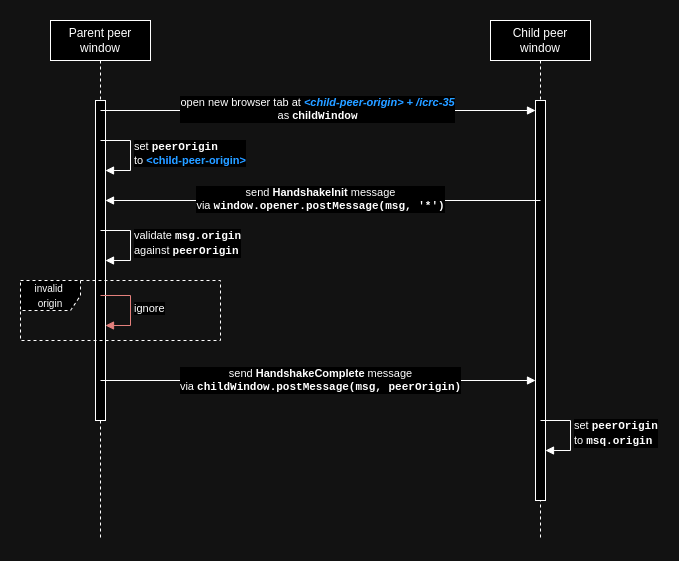

The diagram above was exported from draw.io. Its source (the exported page's mxGraphModel, read from the mxfile embedded in the PNG):
<mxGraphModel dx="1394" dy="793" grid="1" gridSize="10" guides="1" tooltips="1" connect="1" arrows="1" fold="1" page="1" pageScale="1" pageWidth="850" pageHeight="1100" math="0" shadow="0">
  <root>
    <mxCell id="0" />
    <mxCell id="1" parent="0" />
    <mxCell id="2" value="Parent peer window" style="shape=umlLifeline;perimeter=lifelinePerimeter;whiteSpace=wrap;html=1;container=1;dropTarget=0;collapsible=0;recursiveResize=0;outlineConnect=0;portConstraint=eastwest;newEdgeStyle={&quot;curved&quot;:0,&quot;rounded&quot;:0};" vertex="1" parent="1">
      <mxGeometry x="150" y="80" width="100" height="520" as="geometry" />
    </mxCell>
    <mxCell id="3" value="" style="html=1;points=[[0,0,0,0,5],[0,1,0,0,-5],[1,0,0,0,5],[1,1,0,0,-5]];perimeter=orthogonalPerimeter;outlineConnect=0;targetShapes=umlLifeline;portConstraint=eastwest;newEdgeStyle={&quot;curved&quot;:0,&quot;rounded&quot;:0};" vertex="1" parent="2">
      <mxGeometry x="45" y="80" width="10" height="320" as="geometry" />
    </mxCell>
    <mxCell id="4" value="Child peer window" style="shape=umlLifeline;perimeter=lifelinePerimeter;whiteSpace=wrap;html=1;container=1;dropTarget=0;collapsible=0;recursiveResize=0;outlineConnect=0;portConstraint=eastwest;newEdgeStyle={&quot;curved&quot;:0,&quot;rounded&quot;:0};" vertex="1" parent="1">
      <mxGeometry x="590" y="80" width="100" height="520" as="geometry" />
    </mxCell>
    <mxCell id="5" value="" style="html=1;points=[[0,0,0,0,5],[0,1,0,0,-5],[1,0,0,0,5],[1,1,0,0,-5]];perimeter=orthogonalPerimeter;outlineConnect=0;targetShapes=umlLifeline;portConstraint=eastwest;newEdgeStyle={&quot;curved&quot;:0,&quot;rounded&quot;:0};" vertex="1" parent="4">
      <mxGeometry x="45" y="80" width="10" height="400" as="geometry" />
    </mxCell>
    <mxCell id="6" value="open new browser tab at &lt;b style=&quot;font-style: italic; color: rgb(0, 127, 255);&quot;&gt;&amp;lt;child-peer-origin&amp;gt; + /icrc-35&lt;/b&gt;&lt;br&gt;as &lt;b&gt;child&lt;/b&gt;&lt;b style=&quot;&quot;&gt;&lt;font face=&quot;Courier New&quot;&gt;Window&lt;/font&gt;&lt;/b&gt;" style="html=1;verticalAlign=bottom;endArrow=block;curved=0;rounded=0;" edge="1" target="5" parent="1">
      <mxGeometry x="-0.0023" y="-15" width="80" relative="1" as="geometry">
        <mxPoint x="200" y="170" as="sourcePoint" />
        <mxPoint x="280" y="170" as="targetPoint" />
        <mxPoint as="offset" />
      </mxGeometry>
    </mxCell>
    <mxCell id="7" value="send &lt;b&gt;HandshakeInit&lt;/b&gt;&amp;nbsp;message&lt;br&gt;via&amp;nbsp;&lt;font face=&quot;Courier New&quot;&gt;&lt;b&gt;window.opener.postMessage(msg, '*')&lt;/b&gt;&lt;/font&gt;" style="html=1;verticalAlign=bottom;endArrow=block;curved=0;rounded=0;" edge="1" parent="1">
      <mxGeometry x="0.0115" y="15" width="80" relative="1" as="geometry">
        <mxPoint x="640" y="260" as="sourcePoint" />
        <mxPoint x="205" y="260" as="targetPoint" />
        <mxPoint as="offset" />
      </mxGeometry>
    </mxCell>
    <mxCell id="8" value="set &lt;b&gt;&lt;font face=&quot;Courier New&quot;&gt;peerOrigin &lt;/font&gt;&lt;br&gt;&lt;/b&gt;to &lt;b&gt;&lt;font color=&quot;#007fff&quot;&gt;&amp;lt;child-peer-origin&amp;gt;&lt;/font&gt;&lt;/b&gt;" style="html=1;align=left;spacingLeft=2;endArrow=block;rounded=0;edgeStyle=orthogonalEdgeStyle;curved=0;rounded=0;" edge="1" parent="1">
      <mxGeometry relative="1" as="geometry">
        <mxPoint x="200" y="200" as="sourcePoint" />
        <Array as="points">
          <mxPoint x="230" y="230" />
        </Array>
        <mxPoint x="205.0000000000001" y="230.0188679245283" as="targetPoint" />
      </mxGeometry>
    </mxCell>
    <mxCell id="9" value="send &lt;b&gt;HandshakeComplete&lt;/b&gt;&amp;nbsp;message&lt;br&gt;via &lt;font face=&quot;Courier New&quot;&gt;&lt;b&gt;childWindow.postMessage(msg, peerOrigin)&lt;/b&gt;&lt;/font&gt;" style="html=1;verticalAlign=bottom;endArrow=block;curved=0;rounded=0;" edge="1" parent="1">
      <mxGeometry x="0.0115" y="-16" width="80" relative="1" as="geometry">
        <mxPoint x="200" y="440" as="sourcePoint" />
        <mxPoint x="635" y="440" as="targetPoint" />
        <mxPoint as="offset" />
      </mxGeometry>
    </mxCell>
    <mxCell id="10" value="validate &lt;b&gt;&lt;font face=&quot;Courier New&quot;&gt;msg.origin&lt;/font&gt;&lt;/b&gt;&lt;br&gt;against &lt;b&gt;&lt;font face=&quot;Courier New&quot;&gt;peerOrigin&lt;/font&gt;&lt;/b&gt;" style="html=1;align=left;spacingLeft=2;endArrow=block;rounded=0;edgeStyle=orthogonalEdgeStyle;curved=0;rounded=0;" edge="1" parent="1">
      <mxGeometry relative="1" as="geometry">
        <mxPoint x="200" y="290" as="sourcePoint" />
        <Array as="points">
          <mxPoint x="230" y="320" />
        </Array>
        <mxPoint x="205.0000000000001" y="320.0188679245283" as="targetPoint" />
      </mxGeometry>
    </mxCell>
    <mxCell id="11" value="&lt;font face=&quot;Helvetica&quot; style=&quot;font-size: 10px;&quot;&gt;invalid&amp;nbsp;&lt;br&gt;origin&lt;/font&gt;" style="shape=umlFrame;whiteSpace=wrap;html=1;pointerEvents=0;dashed=1;" vertex="1" parent="1">
      <mxGeometry x="120" y="340" width="200" height="60" as="geometry" />
    </mxCell>
    <mxCell id="12" value="ignore" style="html=1;align=left;spacingLeft=2;endArrow=block;rounded=0;edgeStyle=orthogonalEdgeStyle;curved=0;rounded=0;fillColor=#f8cecc;strokeColor=#b85450;" edge="1" parent="1">
      <mxGeometry relative="1" as="geometry">
        <mxPoint x="200" y="354.99" as="sourcePoint" />
        <Array as="points">
          <mxPoint x="230" y="384.99" />
        </Array>
        <mxPoint x="205.0000000000001" y="385.0088679245283" as="targetPoint" />
      </mxGeometry>
    </mxCell>
    <mxCell id="13" value="set &lt;b&gt;&lt;font face=&quot;Courier New&quot;&gt;peerOrigin &lt;/font&gt;&lt;br&gt;&lt;/b&gt;to &lt;font face=&quot;Courier New&quot;&gt;&lt;b style=&quot;&quot;&gt;msq.origin&lt;/b&gt;&lt;/font&gt;" style="html=1;align=left;spacingLeft=2;endArrow=block;rounded=0;edgeStyle=orthogonalEdgeStyle;curved=0;rounded=0;" edge="1" parent="1">
      <mxGeometry relative="1" as="geometry">
        <mxPoint x="640" y="480" as="sourcePoint" />
        <Array as="points">
          <mxPoint x="670" y="510" />
        </Array>
        <mxPoint x="645.0000000000001" y="510.0188679245283" as="targetPoint" />
      </mxGeometry>
    </mxCell>
  </root>
</mxGraphModel>